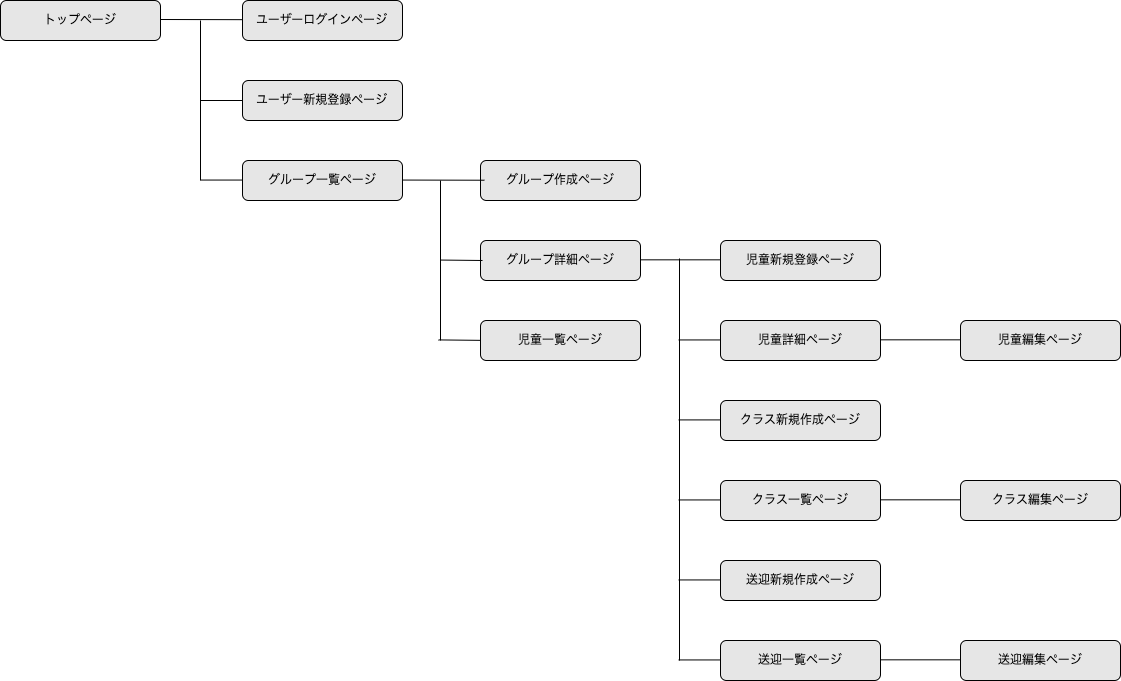

The diagram above was exported from draw.io. Its source (the exported page's mxGraphModel, read from the mxfile embedded in the PNG):
<mxGraphModel dx="781" dy="669" grid="1" gridSize="10" guides="1" tooltips="1" connect="1" arrows="1" fold="1" page="1" pageScale="1" pageWidth="1169" pageHeight="827" background="#ffffff" math="0" shadow="0">
  <root>
    <mxCell id="0" />
    <mxCell id="1" parent="0" />
    <mxCell id="2" value="トップページ" style="rounded=1;whiteSpace=wrap;html=1;fillColor=#E6E6E6;fontColor=#000000;strokeWidth=1;strokeColor=#000000;movable=1;cloneable=1;deletable=1;snapToPoint=0;" parent="1" vertex="1">
      <mxGeometry x="40" y="40" width="160" height="40" as="geometry" />
    </mxCell>
    <mxCell id="3" value="グループ詳細ページ" style="rounded=1;whiteSpace=wrap;html=1;fillColor=#E6E6E6;fontColor=#000000;strokeWidth=1;strokeColor=#000000;movable=1;cloneable=1;deletable=1;snapToPoint=0;" parent="1" vertex="1">
      <mxGeometry x="520" y="280" width="160" height="40" as="geometry" />
    </mxCell>
    <mxCell id="4" value="ユーザー新規登録ページ" style="rounded=1;whiteSpace=wrap;html=1;fillColor=#E6E6E6;fontColor=#000000;strokeWidth=1;strokeColor=#000000;movable=1;cloneable=1;deletable=1;snapToPoint=0;" parent="1" vertex="1">
      <mxGeometry x="282" y="120" width="160" height="40" as="geometry" />
    </mxCell>
    <mxCell id="5" value="ユーザーログインページ" style="rounded=1;whiteSpace=wrap;html=1;fillColor=#E6E6E6;fontColor=#000000;strokeWidth=1;strokeColor=#000000;movable=1;cloneable=1;deletable=1;snapToPoint=0;" parent="1" vertex="1">
      <mxGeometry x="282" y="40" width="160" height="40" as="geometry" />
    </mxCell>
    <mxCell id="6" value="児童新規登録ページ" style="rounded=1;whiteSpace=wrap;html=1;fillColor=#E6E6E6;fontColor=#000000;strokeWidth=1;strokeColor=#000000;movable=1;cloneable=1;deletable=1;snapToPoint=0;" parent="1" vertex="1">
      <mxGeometry x="760" y="280" width="160" height="40" as="geometry" />
    </mxCell>
    <mxCell id="10" value="クラス一覧ページ" style="rounded=1;whiteSpace=wrap;html=1;fillColor=#E6E6E6;fontColor=#000000;strokeWidth=1;strokeColor=#000000;movable=1;cloneable=1;deletable=1;snapToPoint=0;" parent="1" vertex="1">
      <mxGeometry x="760" y="520" width="160" height="40" as="geometry" />
    </mxCell>
    <mxCell id="11" value="児童詳細ページ" style="rounded=1;whiteSpace=wrap;html=1;fillColor=#E6E6E6;fontColor=#000000;strokeWidth=1;strokeColor=#000000;movable=1;cloneable=1;deletable=1;snapToPoint=0;" parent="1" vertex="1">
      <mxGeometry x="760" y="360" width="160" height="40" as="geometry" />
    </mxCell>
    <mxCell id="12" value="送迎新規作成ページ" style="rounded=1;whiteSpace=wrap;html=1;fillColor=#E6E6E6;fontColor=#000000;strokeWidth=1;strokeColor=#000000;movable=1;cloneable=1;deletable=1;snapToPoint=0;" parent="1" vertex="1">
      <mxGeometry x="760" y="600" width="160" height="40" as="geometry" />
    </mxCell>
    <mxCell id="13" value="送迎一覧ページ" style="rounded=1;whiteSpace=wrap;html=1;fillColor=#E6E6E6;fontColor=#000000;strokeWidth=1;strokeColor=#000000;movable=1;cloneable=1;deletable=1;snapToPoint=0;" parent="1" vertex="1">
      <mxGeometry x="760" y="680" width="160" height="40" as="geometry" />
    </mxCell>
    <mxCell id="14" value="クラス新規作成ページ" style="rounded=1;whiteSpace=wrap;html=1;fillColor=#E6E6E6;fontColor=#000000;strokeWidth=1;strokeColor=#000000;movable=1;cloneable=1;deletable=1;snapToPoint=0;" parent="1" vertex="1">
      <mxGeometry x="760" y="440" width="160" height="40" as="geometry" />
    </mxCell>
    <mxCell id="15" value="送迎編集ページ" style="rounded=1;whiteSpace=wrap;html=1;fillColor=#E6E6E6;fontColor=#000000;strokeWidth=1;strokeColor=#000000;movable=1;cloneable=1;deletable=1;snapToPoint=0;" parent="1" vertex="1">
      <mxGeometry x="1000" y="680" width="160" height="40" as="geometry" />
    </mxCell>
    <mxCell id="16" value="クラス編集ページ" style="rounded=1;whiteSpace=wrap;html=1;fillColor=#E6E6E6;fontColor=#000000;strokeWidth=1;strokeColor=#000000;movable=1;cloneable=1;deletable=1;snapToPoint=0;" parent="1" vertex="1">
      <mxGeometry x="1000" y="520" width="160" height="40" as="geometry" />
    </mxCell>
    <mxCell id="18" value="児童編集ページ" style="rounded=1;whiteSpace=wrap;html=1;fillColor=#E6E6E6;fontColor=#000000;strokeWidth=1;strokeColor=#000000;movable=1;cloneable=1;deletable=1;snapToPoint=0;" parent="1" vertex="1">
      <mxGeometry x="1000" y="360" width="160" height="40" as="geometry" />
    </mxCell>
    <mxCell id="33" value="" style="endArrow=none;html=1;rounded=0;fontFamily=Helvetica;fontSize=12;fontColor=#000000;strokeColor=#000000;strokeWidth=1;" parent="1" edge="1">
      <mxGeometry width="50" height="50" relative="1" as="geometry">
        <mxPoint x="240" y="220" as="sourcePoint" />
        <mxPoint x="240" y="60" as="targetPoint" />
      </mxGeometry>
    </mxCell>
    <mxCell id="36" value="" style="endArrow=none;html=1;rounded=0;fontFamily=Helvetica;fontSize=12;fontColor=#000000;strokeColor=#000000;strokeWidth=1;entryX=0;entryY=0.5;entryDx=0;entryDy=0;exitX=1;exitY=0.5;exitDx=0;exitDy=0;" parent="1" edge="1">
      <mxGeometry width="50" height="50" relative="1" as="geometry">
        <mxPoint x="680" y="299.33000000000004" as="sourcePoint" />
        <mxPoint x="760" y="299.33000000000004" as="targetPoint" />
      </mxGeometry>
    </mxCell>
    <mxCell id="38" value="" style="endArrow=none;html=1;rounded=0;fontFamily=Helvetica;fontSize=12;fontColor=#000000;strokeColor=#000000;strokeWidth=1;entryX=0;entryY=0.5;entryDx=0;entryDy=0;exitX=1;exitY=0.5;exitDx=0;exitDy=0;" parent="1" edge="1">
      <mxGeometry width="50" height="50" relative="1" as="geometry">
        <mxPoint x="920" y="379.33000000000004" as="sourcePoint" />
        <mxPoint x="1000" y="379.33000000000004" as="targetPoint" />
      </mxGeometry>
    </mxCell>
    <mxCell id="39" value="" style="endArrow=none;html=1;rounded=0;fontFamily=Helvetica;fontSize=12;fontColor=#000000;strokeColor=#000000;strokeWidth=1;entryX=0;entryY=0.5;entryDx=0;entryDy=0;exitX=1;exitY=0.5;exitDx=0;exitDy=0;" parent="1" edge="1">
      <mxGeometry width="50" height="50" relative="1" as="geometry">
        <mxPoint x="920" y="539.3299999999999" as="sourcePoint" />
        <mxPoint x="1000" y="539.3299999999999" as="targetPoint" />
      </mxGeometry>
    </mxCell>
    <mxCell id="40" value="" style="endArrow=none;html=1;rounded=0;fontFamily=Helvetica;fontSize=12;fontColor=#000000;strokeColor=#000000;strokeWidth=1;entryX=0;entryY=0.5;entryDx=0;entryDy=0;exitX=1;exitY=0.5;exitDx=0;exitDy=0;" parent="1" edge="1">
      <mxGeometry width="50" height="50" relative="1" as="geometry">
        <mxPoint x="920" y="699.3299999999999" as="sourcePoint" />
        <mxPoint x="1000" y="699.3299999999999" as="targetPoint" />
      </mxGeometry>
    </mxCell>
    <mxCell id="49" value="" style="endArrow=none;html=1;rounded=0;fontFamily=Helvetica;fontSize=12;fontColor=#000000;strokeColor=#000000;strokeWidth=1;" parent="1" edge="1">
      <mxGeometry width="50" height="50" relative="1" as="geometry">
        <mxPoint x="719" y="700" as="sourcePoint" />
        <mxPoint x="719" y="298" as="targetPoint" />
      </mxGeometry>
    </mxCell>
    <mxCell id="50" value="" style="endArrow=none;html=1;rounded=0;fontFamily=Helvetica;fontSize=12;fontColor=#000000;strokeColor=#000000;strokeWidth=1;entryX=0;entryY=0.5;entryDx=0;entryDy=0;" parent="1" target="4" edge="1">
      <mxGeometry width="50" height="50" relative="1" as="geometry">
        <mxPoint x="240" y="140" as="sourcePoint" />
        <mxPoint x="518" y="228" as="targetPoint" />
      </mxGeometry>
    </mxCell>
    <mxCell id="51" value="" style="endArrow=none;html=1;rounded=0;fontFamily=Helvetica;fontSize=12;fontColor=#000000;strokeColor=#000000;strokeWidth=1;entryX=0;entryY=0.5;entryDx=0;entryDy=0;" parent="1" edge="1">
      <mxGeometry width="50" height="50" relative="1" as="geometry">
        <mxPoint x="480" y="299.55" as="sourcePoint" />
        <mxPoint x="522" y="299.99" as="targetPoint" />
      </mxGeometry>
    </mxCell>
    <mxCell id="52" value="" style="endArrow=none;html=1;rounded=0;fontFamily=Helvetica;fontSize=12;fontColor=#000000;strokeColor=#000000;strokeWidth=1;entryX=0;entryY=0.5;entryDx=0;entryDy=0;" parent="1" edge="1">
      <mxGeometry width="50" height="50" relative="1" as="geometry">
        <mxPoint x="718" y="379.44000000000005" as="sourcePoint" />
        <mxPoint x="760" y="379.44000000000005" as="targetPoint" />
      </mxGeometry>
    </mxCell>
    <mxCell id="53" value="" style="endArrow=none;html=1;rounded=0;fontFamily=Helvetica;fontSize=12;fontColor=#000000;strokeColor=#000000;strokeWidth=1;entryX=0;entryY=0.5;entryDx=0;entryDy=0;" parent="1" edge="1">
      <mxGeometry width="50" height="50" relative="1" as="geometry">
        <mxPoint x="718" y="539.44" as="sourcePoint" />
        <mxPoint x="760" y="539.44" as="targetPoint" />
      </mxGeometry>
    </mxCell>
    <mxCell id="54" value="" style="endArrow=none;html=1;rounded=0;fontFamily=Helvetica;fontSize=12;fontColor=#000000;strokeColor=#000000;strokeWidth=1;entryX=0;entryY=0.5;entryDx=0;entryDy=0;" parent="1" edge="1">
      <mxGeometry width="50" height="50" relative="1" as="geometry">
        <mxPoint x="718" y="619.44" as="sourcePoint" />
        <mxPoint x="760" y="619.44" as="targetPoint" />
      </mxGeometry>
    </mxCell>
    <mxCell id="56" value="" style="endArrow=none;html=1;rounded=0;fontFamily=Helvetica;fontSize=12;fontColor=#000000;strokeColor=#000000;strokeWidth=1;entryX=0;entryY=0.5;entryDx=0;entryDy=0;" parent="1" edge="1">
      <mxGeometry width="50" height="50" relative="1" as="geometry">
        <mxPoint x="718" y="699.44" as="sourcePoint" />
        <mxPoint x="760" y="699.44" as="targetPoint" />
      </mxGeometry>
    </mxCell>
    <mxCell id="60" value="" style="endArrow=none;html=1;rounded=0;fontFamily=Helvetica;fontSize=12;fontColor=#000000;strokeColor=#000000;strokeWidth=1;entryX=0;entryY=0.5;entryDx=0;entryDy=0;" parent="1" edge="1">
      <mxGeometry width="50" height="50" relative="1" as="geometry">
        <mxPoint x="717.9999999999998" y="459.4100000000001" as="sourcePoint" />
        <mxPoint x="760" y="459.4100000000001" as="targetPoint" />
      </mxGeometry>
    </mxCell>
    <mxCell id="61" value="グループ一覧ページ" style="rounded=1;whiteSpace=wrap;html=1;fillColor=#E6E6E6;fontColor=#000000;strokeWidth=1;strokeColor=#000000;movable=1;cloneable=1;deletable=1;snapToPoint=0;" vertex="1" parent="1">
      <mxGeometry x="282" y="200" width="160" height="40" as="geometry" />
    </mxCell>
    <mxCell id="62" value="グループ作成ページ" style="rounded=1;whiteSpace=wrap;html=1;fillColor=#E6E6E6;fontColor=#000000;strokeWidth=1;strokeColor=#000000;movable=1;cloneable=1;deletable=1;snapToPoint=0;" vertex="1" parent="1">
      <mxGeometry x="520" y="200" width="160" height="40" as="geometry" />
    </mxCell>
    <mxCell id="63" value="" style="endArrow=none;html=1;rounded=0;fontFamily=Helvetica;fontSize=12;fontColor=#000000;strokeColor=#000000;strokeWidth=1;entryX=0;entryY=0.5;entryDx=0;entryDy=0;" edge="1" parent="1">
      <mxGeometry width="50" height="50" relative="1" as="geometry">
        <mxPoint x="200" y="59" as="sourcePoint" />
        <mxPoint x="281.9999999999998" y="59.16999999999993" as="targetPoint" />
      </mxGeometry>
    </mxCell>
    <mxCell id="64" value="" style="endArrow=none;html=1;rounded=0;fontFamily=Helvetica;fontSize=12;fontColor=#000000;strokeColor=#000000;strokeWidth=1;entryX=0;entryY=0.5;entryDx=0;entryDy=0;" edge="1" parent="1">
      <mxGeometry width="50" height="50" relative="1" as="geometry">
        <mxPoint x="442" y="219.55" as="sourcePoint" />
        <mxPoint x="523.9999999999998" y="219.71999999999997" as="targetPoint" />
      </mxGeometry>
    </mxCell>
    <mxCell id="65" value="" style="endArrow=none;html=1;rounded=0;fontFamily=Helvetica;fontSize=12;fontColor=#000000;strokeColor=#000000;strokeWidth=1;entryX=0;entryY=0.5;entryDx=0;entryDy=0;" edge="1" parent="1">
      <mxGeometry width="50" height="50" relative="1" as="geometry">
        <mxPoint x="240" y="219.55" as="sourcePoint" />
        <mxPoint x="282" y="219.55" as="targetPoint" />
      </mxGeometry>
    </mxCell>
    <mxCell id="67" value="児童一覧ページ" style="rounded=1;whiteSpace=wrap;html=1;fillColor=#E6E6E6;fontColor=#000000;strokeWidth=1;strokeColor=#000000;movable=1;cloneable=1;deletable=1;snapToPoint=0;" vertex="1" parent="1">
      <mxGeometry x="520" y="360" width="160" height="40" as="geometry" />
    </mxCell>
    <mxCell id="68" value="" style="endArrow=none;html=1;rounded=0;fontFamily=Helvetica;fontSize=12;fontColor=#000000;strokeColor=#000000;strokeWidth=1;entryX=0;entryY=0.5;entryDx=0;entryDy=0;" edge="1" parent="1">
      <mxGeometry width="50" height="50" relative="1" as="geometry">
        <mxPoint x="478" y="379.40999999999997" as="sourcePoint" />
        <mxPoint x="520" y="379.85" as="targetPoint" />
      </mxGeometry>
    </mxCell>
    <mxCell id="69" value="" style="endArrow=none;html=1;rounded=0;fontFamily=Helvetica;fontSize=12;fontColor=#000000;strokeColor=#000000;strokeWidth=1;" edge="1" parent="1">
      <mxGeometry width="50" height="50" relative="1" as="geometry">
        <mxPoint x="480" y="380" as="sourcePoint" />
        <mxPoint x="480" y="220" as="targetPoint" />
      </mxGeometry>
    </mxCell>
  </root>
</mxGraphModel>